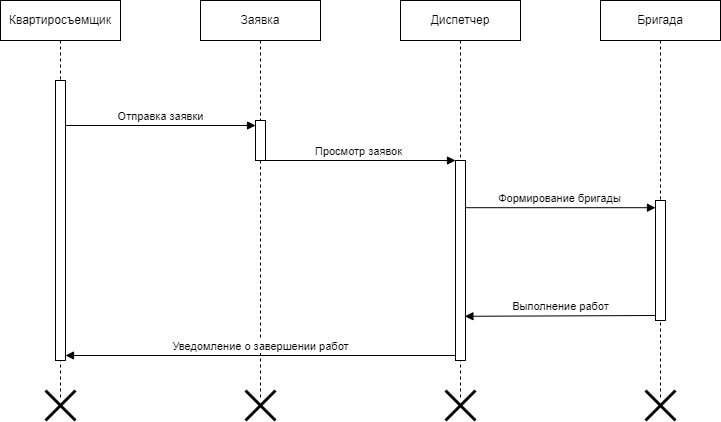

The diagram above was exported from draw.io. Its source (the exported page's mxGraphModel, read from the mxfile embedded in the PNG):
<mxGraphModel dx="1050" dy="569" grid="1" gridSize="10" guides="1" tooltips="1" connect="1" arrows="1" fold="1" page="1" pageScale="1" pageWidth="850" pageHeight="1100" math="0" shadow="0">
  <root>
    <mxCell id="0" />
    <mxCell id="1" parent="0" />
    <mxCell id="6-mNbsPWZuI9so08bJkr-2" value="Квартиросъемщик" style="shape=umlLifeline;perimeter=lifelinePerimeter;whiteSpace=wrap;html=1;container=1;dropTarget=0;collapsible=0;recursiveResize=0;outlineConnect=0;portConstraint=eastwest;newEdgeStyle={&quot;curved&quot;:0,&quot;rounded&quot;:0};" vertex="1" parent="1">
      <mxGeometry x="40" width="120" height="400" as="geometry" />
    </mxCell>
    <mxCell id="6-mNbsPWZuI9so08bJkr-6" value="" style="html=1;points=[[0,0,0,0,5],[0,1,0,0,-5],[1,0,0,0,5],[1,1,0,0,-5]];perimeter=orthogonalPerimeter;outlineConnect=0;targetShapes=umlLifeline;portConstraint=eastwest;newEdgeStyle={&quot;curved&quot;:0,&quot;rounded&quot;:0};" vertex="1" parent="6-mNbsPWZuI9so08bJkr-2">
      <mxGeometry x="55" y="80" width="10" height="280" as="geometry" />
    </mxCell>
    <mxCell id="6-mNbsPWZuI9so08bJkr-3" value="Диспетчер" style="shape=umlLifeline;perimeter=lifelinePerimeter;whiteSpace=wrap;html=1;container=1;dropTarget=0;collapsible=0;recursiveResize=0;outlineConnect=0;portConstraint=eastwest;newEdgeStyle={&quot;curved&quot;:0,&quot;rounded&quot;:0};" vertex="1" parent="1">
      <mxGeometry x="440" width="120" height="400" as="geometry" />
    </mxCell>
    <mxCell id="6-mNbsPWZuI9so08bJkr-8" value="" style="html=1;points=[[0,0,0,0,5],[0,1,0,0,-5],[1,0,0,0,5],[1,1,0,0,-5]];perimeter=orthogonalPerimeter;outlineConnect=0;targetShapes=umlLifeline;portConstraint=eastwest;newEdgeStyle={&quot;curved&quot;:0,&quot;rounded&quot;:0};" vertex="1" parent="6-mNbsPWZuI9so08bJkr-3">
      <mxGeometry x="55" y="160" width="10" height="200" as="geometry" />
    </mxCell>
    <mxCell id="6-mNbsPWZuI9so08bJkr-17" value="" style="shape=umlDestroy;whiteSpace=wrap;html=1;strokeWidth=3;targetShapes=umlLifeline;" vertex="1" parent="6-mNbsPWZuI9so08bJkr-3">
      <mxGeometry x="45" y="390" width="30" height="30" as="geometry" />
    </mxCell>
    <mxCell id="6-mNbsPWZuI9so08bJkr-4" value="Бригада" style="shape=umlLifeline;perimeter=lifelinePerimeter;whiteSpace=wrap;html=1;container=1;dropTarget=0;collapsible=0;recursiveResize=0;outlineConnect=0;portConstraint=eastwest;newEdgeStyle={&quot;curved&quot;:0,&quot;rounded&quot;:0};" vertex="1" parent="1">
      <mxGeometry x="640" width="120" height="400" as="geometry" />
    </mxCell>
    <mxCell id="6-mNbsPWZuI9so08bJkr-9" value="" style="html=1;points=[[0,0,0,0,5],[0,1,0,0,-5],[1,0,0,0,5],[1,1,0,0,-5]];perimeter=orthogonalPerimeter;outlineConnect=0;targetShapes=umlLifeline;portConstraint=eastwest;newEdgeStyle={&quot;curved&quot;:0,&quot;rounded&quot;:0};" vertex="1" parent="6-mNbsPWZuI9so08bJkr-4">
      <mxGeometry x="55" y="200" width="10" height="120" as="geometry" />
    </mxCell>
    <mxCell id="6-mNbsPWZuI9so08bJkr-18" value="" style="shape=umlDestroy;whiteSpace=wrap;html=1;strokeWidth=3;targetShapes=umlLifeline;" vertex="1" parent="6-mNbsPWZuI9so08bJkr-4">
      <mxGeometry x="45" y="390" width="30" height="30" as="geometry" />
    </mxCell>
    <mxCell id="6-mNbsPWZuI9so08bJkr-5" value="Заявка" style="shape=umlLifeline;perimeter=lifelinePerimeter;whiteSpace=wrap;html=1;container=1;dropTarget=0;collapsible=0;recursiveResize=0;outlineConnect=0;portConstraint=eastwest;newEdgeStyle={&quot;curved&quot;:0,&quot;rounded&quot;:0};" vertex="1" parent="1">
      <mxGeometry x="240" width="120" height="400" as="geometry" />
    </mxCell>
    <mxCell id="6-mNbsPWZuI9so08bJkr-7" value="" style="html=1;points=[[0,0,0,0,5],[0,1,0,0,-5],[1,0,0,0,5],[1,1,0,0,-5]];perimeter=orthogonalPerimeter;outlineConnect=0;targetShapes=umlLifeline;portConstraint=eastwest;newEdgeStyle={&quot;curved&quot;:0,&quot;rounded&quot;:0};" vertex="1" parent="6-mNbsPWZuI9so08bJkr-5">
      <mxGeometry x="55" y="120" width="10" height="40" as="geometry" />
    </mxCell>
    <mxCell id="6-mNbsPWZuI9so08bJkr-16" value="" style="shape=umlDestroy;whiteSpace=wrap;html=1;strokeWidth=3;targetShapes=umlLifeline;" vertex="1" parent="6-mNbsPWZuI9so08bJkr-5">
      <mxGeometry x="45" y="390" width="30" height="30" as="geometry" />
    </mxCell>
    <mxCell id="6-mNbsPWZuI9so08bJkr-10" value="Отправка заявки" style="html=1;verticalAlign=bottom;endArrow=block;curved=0;rounded=0;entryX=0;entryY=0;entryDx=0;entryDy=5;entryPerimeter=0;" edge="1" parent="1" source="6-mNbsPWZuI9so08bJkr-6" target="6-mNbsPWZuI9so08bJkr-7">
      <mxGeometry width="80" relative="1" as="geometry">
        <mxPoint x="110" y="120" as="sourcePoint" />
        <mxPoint x="220" y="120" as="targetPoint" />
      </mxGeometry>
    </mxCell>
    <mxCell id="6-mNbsPWZuI9so08bJkr-11" value="Просмотр заявок" style="html=1;verticalAlign=bottom;endArrow=block;curved=0;rounded=0;" edge="1" parent="1">
      <mxGeometry width="80" relative="1" as="geometry">
        <mxPoint x="299.5" y="160" as="sourcePoint" />
        <mxPoint x="495" y="160" as="targetPoint" />
      </mxGeometry>
    </mxCell>
    <mxCell id="6-mNbsPWZuI9so08bJkr-12" value="Формирование бригады" style="html=1;verticalAlign=bottom;endArrow=block;curved=0;rounded=0;exitX=0.537;exitY=0.518;exitDx=0;exitDy=0;exitPerimeter=0;" edge="1" parent="1" source="6-mNbsPWZuI9so08bJkr-3" target="6-mNbsPWZuI9so08bJkr-9">
      <mxGeometry width="80" relative="1" as="geometry">
        <mxPoint x="520" y="200" as="sourcePoint" />
        <mxPoint x="600" y="200" as="targetPoint" />
      </mxGeometry>
    </mxCell>
    <mxCell id="6-mNbsPWZuI9so08bJkr-13" value="Выполнение работ" style="html=1;verticalAlign=bottom;endArrow=block;curved=0;rounded=0;exitX=0;exitY=1;exitDx=0;exitDy=-5;exitPerimeter=0;entryX=0.94;entryY=0.779;entryDx=0;entryDy=0;entryPerimeter=0;" edge="1" parent="1" source="6-mNbsPWZuI9so08bJkr-9" target="6-mNbsPWZuI9so08bJkr-8">
      <mxGeometry width="80" relative="1" as="geometry">
        <mxPoint x="590" y="340" as="sourcePoint" />
        <mxPoint x="550" y="320" as="targetPoint" />
      </mxGeometry>
    </mxCell>
    <mxCell id="6-mNbsPWZuI9so08bJkr-14" value="Уведомление о завершении работ" style="html=1;verticalAlign=bottom;endArrow=block;curved=0;rounded=0;exitX=0;exitY=1;exitDx=0;exitDy=-5;exitPerimeter=0;entryX=1;entryY=1;entryDx=0;entryDy=-5;entryPerimeter=0;" edge="1" parent="1" source="6-mNbsPWZuI9so08bJkr-8" target="6-mNbsPWZuI9so08bJkr-6">
      <mxGeometry width="80" relative="1" as="geometry">
        <mxPoint x="300" y="410" as="sourcePoint" />
        <mxPoint x="130" y="355" as="targetPoint" />
      </mxGeometry>
    </mxCell>
    <mxCell id="6-mNbsPWZuI9so08bJkr-15" value="" style="shape=umlDestroy;whiteSpace=wrap;html=1;strokeWidth=3;targetShapes=umlLifeline;" vertex="1" parent="1">
      <mxGeometry x="85" y="390" width="30" height="30" as="geometry" />
    </mxCell>
  </root>
</mxGraphModel>